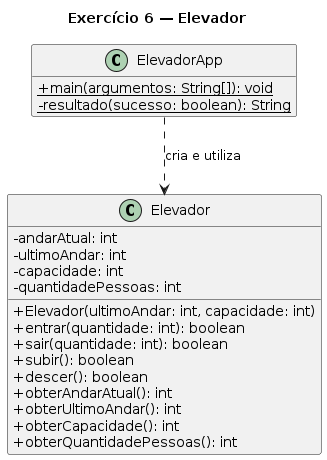

The diagram above was rendered by PlantUML. Its source (embedded in the PNG):
@startuml
title Exercício 6 — Elevador
skinparam classAttributeIconSize 0
hide empty members

class Elevador {
  - andarAtual: int
  - ultimoAndar: int
  - capacidade: int
  - quantidadePessoas: int
  + Elevador(ultimoAndar: int, capacidade: int)
  + entrar(quantidade: int): boolean
  + sair(quantidade: int): boolean
  + subir(): boolean
  + descer(): boolean
  + obterAndarAtual(): int
  + obterUltimoAndar(): int
  + obterCapacidade(): int
  + obterQuantidadePessoas(): int
}

class ElevadorApp {
  + {static} main(argumentos: String[]): void
  - {static} resultado(sucesso: boolean): String
}

ElevadorApp ..> Elevador : cria e utiliza
@enduml